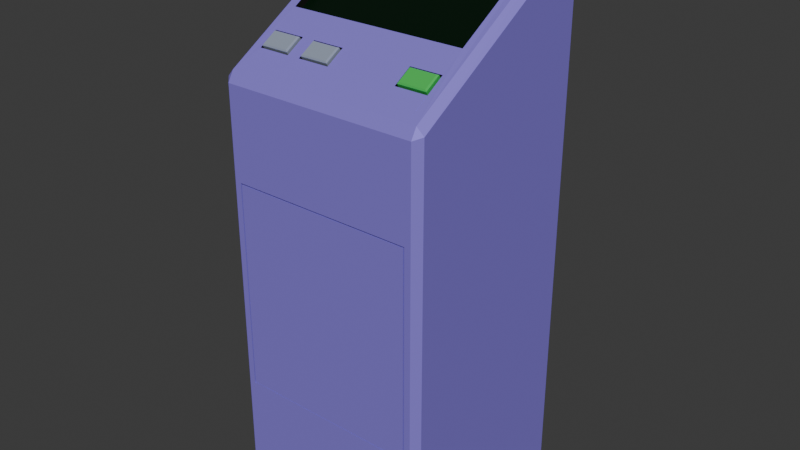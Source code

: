 # Source: dugneonbuilderterminal.blend  (saved by Blender 5.0.119; exported with 4.5.12 LTS)
import bpy
from mathutils import Matrix  # noqa: F401  (used for matrix-valued properties, if any)

bpy.ops.wm.read_factory_settings(use_empty=True)
scene = bpy.context.scene
scene.name = 'Scene'

# ---- collections
col_collection = bpy.data.collections.new('Collection'); scene.collection.children.link(col_collection)

# ---- materials (node trees are filled in below, after node groups)
mat_casing = bpy.data.materials.new('Casing')
mat_casing.alpha_threshold = 0.0
mat_casing.use_backface_culling_lightprobe_volume = False
mat_casing.roughness = 0.5
mat_casing.line_color = (0.0, 0.0, 0.0, 1.0)
mat_screen = bpy.data.materials.new('Screen')
mat_crevices = bpy.data.materials.new('Crevices')
mat_button_ok = bpy.data.materials.new('Button OK')
mat_buttons_other = bpy.data.materials.new('Buttons Other')

# ---- material node trees
mat_casing.use_nodes = True; mat_casing.node_tree.nodes.clear()
_N = mat_casing.node_tree.nodes; _L = mat_casing.node_tree.links
n0 = _N.new('ShaderNodeOutputMaterial'); n0.name = 'Material Output'; n0.location = (200, 100)
n1 = _N.new('ShaderNodeBsdfPrincipled'); n1.name = 'Principled BSDF'; n1.location = (-200, 100)
n1.inputs[0].default_value = (0.2855, 0.2173, 0.8, 1.0)
n1.inputs[1].default_value = 0.2758
n1.inputs[2].default_value = 0.6788
_L.new(n1.outputs[0], n0.inputs[0])
n0.is_active_output = True
mat_screen.use_nodes = True; mat_screen.node_tree.nodes.clear()
_N = mat_screen.node_tree.nodes; _L = mat_screen.node_tree.links
n0 = _N.new('ShaderNodeBsdfPrincipled'); n0.name = 'Principled BSDF'; n0.location = (-200, 100)
n0.inputs[0].default_value = (0.0008749, 0.01022, 0.003084, 1.0)
n0.inputs[1].default_value = 0.1152
n0.inputs[2].default_value = 0.2758
n1 = _N.new('ShaderNodeOutputMaterial'); n1.name = 'Material Output'; n1.location = (200, 100)
_L.new(n0.outputs[0], n1.inputs[0])
n1.is_active_output = True
mat_crevices.use_nodes = True; mat_crevices.node_tree.nodes.clear()
_N = mat_crevices.node_tree.nodes; _L = mat_crevices.node_tree.links
n0 = _N.new('ShaderNodeBsdfPrincipled'); n0.name = 'Principled BSDF'; n0.location = (-200, 100)
n0.inputs[0].default_value = (0.0, 0.0, 0.0, 1.0)
n0.inputs[2].default_value = 0.6788
n1 = _N.new('ShaderNodeOutputMaterial'); n1.name = 'Material Output'; n1.location = (200, 100)
_L.new(n0.outputs[0], n1.inputs[0])
n1.is_active_output = True
mat_button_ok.use_nodes = True; mat_button_ok.node_tree.nodes.clear()
_N = mat_button_ok.node_tree.nodes; _L = mat_button_ok.node_tree.links
n0 = _N.new('ShaderNodeBsdfPrincipled'); n0.name = 'Principled BSDF'; n0.location = (-200, 100)
n0.inputs[0].default_value = (0.07756, 0.6657, 0.1213, 1.0)
n0.inputs[1].default_value = 0.2212
n0.inputs[2].default_value = 0.2879
n1 = _N.new('ShaderNodeOutputMaterial'); n1.name = 'Material Output'; n1.location = (200, 100)
_L.new(n0.outputs[0], n1.inputs[0])
n1.is_active_output = True
mat_buttons_other.use_nodes = True; mat_buttons_other.node_tree.nodes.clear()
_N = mat_buttons_other.node_tree.nodes; _L = mat_buttons_other.node_tree.links
n0 = _N.new('ShaderNodeBsdfPrincipled'); n0.name = 'Principled BSDF'; n0.location = (-200, 100)
n0.inputs[0].default_value = (0.3177, 0.3679, 0.4699, 1.0)
n0.inputs[1].default_value = 0.0697
n0.inputs[2].default_value = 0.09697
n1 = _N.new('ShaderNodeOutputMaterial'); n1.name = 'Material Output'; n1.location = (200, 100)
_L.new(n0.outputs[0], n1.inputs[0])
n1.is_active_output = True

# ---- world
world_world = bpy.data.worlds.new('World'); scene.world = world_world
world_world.use_nodes = True; world_world.node_tree.nodes.clear()
_N = world_world.node_tree.nodes; _L = world_world.node_tree.links
n0 = _N.new('ShaderNodeOutputWorld'); n0.name = 'World Output'; n0.location = (200, 100)
n1 = _N.new('ShaderNodeBackground'); n1.name = 'Background'; n1.location = (-200, 100)
n1.inputs[0].default_value = (0.05088, 0.05088, 0.05088, 1.0)
_L.new(n1.outputs[0], n0.inputs[0])
n0.is_active_output = True
world_world.color = (0.05088, 0.05088, 0.05088)
world_world.sun_shadow_jitter_overblur = 0.0

# ---- meshes
me_cube_001 = bpy.data.meshes.new('Cube.001')
me_cube_001.from_pydata([(-0.2336, -0.2336, 0.0), (-0.2336, -0.25, 0.01639), (-0.25, -0.2336, 0.01639), (-0.2336, -0.25, 0.9836), (-0.2117, -0.07712, 1.104), (-0.25, -0.2336, 0.9907), (-0.2336, 0.2336, 0.0), (-0.25, 0.2336, 0.01639), (-0.2336, 0.25, 0.01639), (-0.2117, 0.2172, 1.28), (-0.2336, 0.25, 1.284), (-0.25, 0.2336, 1.271), (0.2336, -0.2336, 0.0), (0.25, -0.2336, 0.01639), (0.2336, -0.25, 0.01639), (0.2117, -0.07712, 1.104), (0.2336, -0.25, 0.9836), (0.25, -0.2336, 0.9907), (0.2336, 0.2336, 0.0), (0.2336, 0.25, 0.01639), (0.25, 0.2336, 0.01639), (0.2117, 0.2172, 1.28), (0.25, 0.2336, 1.271), (0.2336, 0.25, 1.284), (0.2185, -0.25, 0.7696), (0.2185, -0.25, 0.2731), (-0.2185, -0.25, 0.2731), (-0.2185, -0.25, 0.7696), (0.2336, -0.25, 0.258), (0.2336, -0.25, 0.7847), (-0.2336, -0.25, 0.7847), (-0.2336, -0.25, 0.258), (0.2185, -0.2458, 0.7696), (0.2185, -0.2458, 0.2731), (-0.2185, -0.2458, 0.2731), (-0.2185, -0.2458, 0.7696), (0.2324, -0.2458, 0.2731), (0.2324, -0.2458, 0.7696), (-0.2324, -0.2458, 0.7696), (-0.2324, -0.2458, 0.2731), (0.2324, -0.02832, 0.2731), (0.2324, -0.02832, 0.7696), (-0.2324, -0.02832, 0.7696), (-0.2324, -0.02832, 0.2731), (0.2185, -0.2458, 0.7847), (-0.2185, -0.2458, 0.7847), (0.2185, -0.02832, 0.7847), (-0.2185, -0.02832, 0.7847), (-0.2324, -0.02832, 0.7847), (-0.2324, -0.2458, 0.7847), (0.2324, -0.2458, 0.7847), (0.2324, -0.02832, 0.7847), (-0.2185, -0.2458, 0.2031), (0.2185, -0.2458, 0.2031), (-0.2185, -0.02832, 0.2031), (0.2185, -0.02832, 0.2031), (-0.2324, -0.2458, 0.2031), (-0.2324, -0.02832, 0.2031), (0.2324, -0.02832, 0.2031), (0.2324, -0.2458, 0.2031), (-0.2336, -0.2359, 1.008), (-0.2336, 0.2359, 1.292), (0.2336, 0.2359, 1.292), (0.2336, -0.2359, 1.008), (-0.2117, -0.06898, 1.09), (-0.2117, 0.2253, 1.267), (0.2117, 0.2253, 1.267), (0.2117, -0.06898, 1.09), (0.2117, -0.2359, 1.008), (-0.2117, -0.2359, 1.008), (0.2117, -0.1347, 1.069), (0.2117, -0.1784, 1.043), (-0.2117, -0.1784, 1.043), (-0.2117, -0.1347, 1.069), (0.1361, -0.1347, 1.069), (0.1059, -0.1347, 1.069), (0.03025, -0.1347, 1.069), (-0.03025, -0.1347, 1.069), (-0.1059, -0.1347, 1.069), (-0.1361, -0.1347, 1.069), (-0.1361, -0.1784, 1.043), (-0.1059, -0.1784, 1.043), (-0.03025, -0.1784, 1.043), (0.03025, -0.1784, 1.043), (0.1059, -0.1784, 1.043), (0.1361, -0.1784, 1.043), (0.2078, -0.1723, 1.04), (0.2078, -0.1353, 1.063), (-0.14, -0.1353, 1.063), (-0.2078, -0.1353, 1.063), (-0.2078, -0.1723, 1.04), (0.14, -0.1723, 1.04), (0.14, -0.1353, 1.063), (-0.03415, -0.1353, 1.063), (-0.102, -0.1353, 1.063), (-0.14, -0.1723, 1.04), (-0.102, -0.1723, 1.04), (-0.03415, -0.1723, 1.04), (0.2117, -0.1756, 1.038), (0.2117, -0.1319, 1.065), (-0.1361, -0.1319, 1.065), (-0.2117, -0.1319, 1.065), (-0.2117, -0.1756, 1.038), (0.1361, -0.1756, 1.038), (0.1361, -0.1319, 1.065), (-0.03025, -0.1319, 1.065), (-0.1059, -0.1319, 1.065), (-0.1361, -0.1756, 1.038), (-0.1059, -0.1756, 1.038), (-0.03025, -0.1756, 1.038), (0.2049, -0.176, 1.052), (0.2078, -0.177, 1.048), (0.2078, -0.14, 1.07), (0.2049, -0.144, 1.071), (-0.1429, -0.144, 1.071), (-0.14, -0.14, 1.07), (-0.2078, -0.14, 1.07), (-0.2049, -0.144, 1.071), (-0.2078, -0.177, 1.048), (-0.2049, -0.176, 1.052), (0.1429, -0.176, 1.052), (0.14, -0.177, 1.048), (0.14, -0.14, 1.07), (0.1429, -0.144, 1.071), (-0.03705, -0.144, 1.071), (-0.03415, -0.14, 1.07), (-0.102, -0.14, 1.07), (-0.09906, -0.144, 1.071), (-0.14, -0.177, 1.048), (-0.1429, -0.176, 1.052), (-0.09906, -0.176, 1.052), (-0.102, -0.177, 1.048), (-0.03415, -0.177, 1.048), (-0.03705, -0.176, 1.052)], [], [(0, 1, 2), (3, 60, 5), (6, 7, 8), (61, 10, 11), (12, 13, 14), (63, 16, 17), (18, 19, 20), (62, 22, 23), (6, 0, 2, 7), (60, 61, 11, 5), (10, 8, 7, 11), (18, 6, 8, 19), (61, 62, 23, 10), (22, 20, 19, 23), (12, 18, 20, 13), (62, 63, 17, 22), (0, 12, 14, 1), (63, 68, 69, 60, 3, 16), (6, 18, 12, 0), (2, 5, 11, 7), (4, 15, 67, 64), (8, 10, 23, 19), (20, 22, 17, 13), (29, 16, 3, 30), (14, 28, 31, 1), (16, 29, 28, 14, 13, 17), (1, 31, 30, 3, 5, 2), (24, 25, 28, 29), (27, 24, 29, 30), (26, 27, 30, 31), (25, 26, 31, 28), (26, 25, 33, 34), (24, 27, 35, 32), (27, 26, 34, 35), (25, 24, 32, 33), (38, 39, 43, 42), (36, 37, 41, 40), (37, 32, 44, 50), (35, 34, 39, 38), (33, 32, 37, 36), (43, 39, 56, 57), (35, 38, 49, 45), (44, 45, 47, 46), (44, 46, 51, 50), (47, 45, 49, 48), (38, 42, 48, 49), (32, 35, 45, 44), (41, 37, 50, 51), (52, 53, 55, 54), (52, 54, 57, 56), (55, 53, 59, 58), (36, 40, 58, 59), (33, 36, 59, 53), (39, 34, 52, 56), (43, 57, 54, 55, 58, 40, 41, 51, 46, 47, 48, 42), (34, 33, 53, 52), (4, 9, 61, 60), (9, 21, 62, 61), (21, 15, 63, 62), (66, 65, 64, 67), (21, 9, 65, 66), (15, 21, 66, 67), (9, 4, 64, 65), (79, 73, 101, 100), (68, 71, 85, 84, 83, 82, 81, 80, 72, 69), (15, 70, 71, 68, 63), (70, 15, 4, 73, 79, 78, 77, 76, 75, 74), (69, 72, 73, 4, 60), (72, 80, 107, 102), (74, 75, 84, 85), (75, 76, 83, 84), (76, 77, 82, 83), (78, 81, 108, 106), (78, 79, 80, 81), (80, 79, 100, 107), (70, 74, 104, 99), (77, 78, 106, 105), (73, 72, 102, 101), (81, 82, 109, 108), (82, 77, 105, 109), (85, 71, 98, 103), (74, 85, 103, 104), (71, 70, 99, 98), (87, 86, 98, 99), (89, 88, 100, 101), (90, 89, 101, 102), (86, 91, 103, 98), (92, 87, 99, 104), (94, 93, 105, 106), (95, 90, 102, 107), (97, 96, 108, 109), (91, 92, 104, 103), (93, 97, 109, 105), (96, 94, 106, 108), (88, 95, 107, 100), (111, 112, 113, 110), (115, 116, 117, 114), (116, 118, 119, 117), (121, 111, 110, 120), (112, 122, 123, 113), (125, 126, 127, 124), (118, 128, 129, 119), (131, 132, 133, 130), (122, 121, 120, 123), (124, 133, 132, 125), (126, 131, 130, 127), (114, 129, 128, 115), (86, 87, 112, 111), (113, 123, 120, 110), (91, 86, 111, 121), (87, 92, 122, 112), (114, 117, 119, 129), (95, 88, 115, 128), (88, 89, 116, 115), (89, 90, 118, 116), (90, 95, 128, 118), (92, 91, 121, 122), (93, 94, 126, 125), (124, 127, 130, 133), (97, 93, 125, 132), (94, 96, 131, 126), (96, 97, 132, 131)])
me_cube_001.polygons.foreach_set('material_index', [0, 0, 0, 0, 0, 0, 0, 0, 0, 0, 0, 0, 0, 0, 0, 0, 0, 0, 0, 0, 2, 0, 0, 0, 0, 0, 0, 0, 0, 0, 0, 0, 0, 0, 0, 0, 0, 0, 0, 0, 0, 0, 0, 0, 0, 0, 0, 0, 0, 0, 0, 0, 0, 0, 0, 0, 0, 0, 0, 1, 2, 2, 2, 2, 0, 0, 0, 0, 2, 0, 0, 0, 2, 0, 2, 2, 2, 2, 2, 2, 2, 2, 2, 2, 2, 2, 2, 2, 2, 2, 2, 2, 2, 2, 2, 3, 4, 4, 3, 3, 4, 4, 4, 3, 4, 4, 4, 3, 3, 3, 3, 4, 4, 4, 4, 4, 3, 4, 4, 4, 4, 4])
_uv = me_cube_001.uv_layers.new(name='UVMap')
_uv.uv.foreach_set('vector', [0.1332, 0.7418, 0.1332, 0.75, 0.125, 0.7418, 0.6218, 0.9918, 0.625, 0.9918, 0.6232, 1.0, 0.1332, 0.5082, 0.125, 0.5082, 0.1332, 0.5, 0.625, 0.248, 0.6224, 0.2561, 0.6219, 0.2418, 0.3668, 0.7418, 0.3772, 0.7418, 0.3725, 0.7541, 0.6291, 0.7506, 0.6218, 0.7582, 0.622, 0.7439, 0.3668, 0.5082, 0.3722, 0.4959, 0.377, 0.5082, 0.6291, 0.5032, 0.6219, 0.5082, 0.6224, 0.4939, 0.1332, 0.5082, 0.1332, 0.7418, 0.125, 0.7418, 0.125, 0.5082, 0.625, 0.007028, 0.625, 0.248, 0.6219, 0.2418, 0.6216, 0.008196, 0.6224, 0.2561, 0.3776, 0.2582, 0.3777, 0.2418, 0.6219, 0.2418, 0.3668, 0.5082, 0.1332, 0.5082, 0.1332, 0.5, 0.3722, 0.4959, 0.625, 0.248, 0.6291, 0.5032, 0.6224, 0.4939, 0.6224, 0.2561, 0.6219, 0.5082, 0.377, 0.5082, 0.3722, 0.4959, 0.6224, 0.4939, 0.3668, 0.7418, 0.3668, 0.5082, 0.377, 0.5082, 0.3772, 0.7418, 0.6291, 0.5032, 0.6291, 0.7506, 0.622, 0.7439, 0.6219, 0.5082, 0.1332, 0.7418, 0.3668, 0.7418, 0.3725, 0.7541, 0.1332, 0.75, 0.6291, 0.7506, 0.6289, 0.7619, 0.6252, 0.9805, 0.625, 0.9918, 0.6218, 0.9918, 0.6218, 0.7582, 0.1332, 0.5082, 0.3668, 0.5082, 0.3668, 0.7418, 0.1332, 0.7418, 0.378, 0.008196, 0.6216, 0.008196, 0.6219, 0.2418, 0.3777, 0.2418, 0.8557, 0.6637, 0.6402, 0.6672, 0.6402, 0.6672, 0.8557, 0.6637, 0.3776, 0.2582, 0.6224, 0.2561, 0.6224, 0.4939, 0.3722, 0.4959, 0.377, 0.5082, 0.6219, 0.5082, 0.622, 0.7439, 0.3772, 0.7418, 0.549, 0.757, 0.6218, 0.7582, 0.6218, 0.9918, 0.5506, 0.9918, 0.3725, 0.7541, 0.4453, 0.7553, 0.4494, 0.9918, 0.3782, 0.9918, 0.6218, 0.7582, 0.549, 0.757, 0.4453, 0.7553, 0.3725, 0.7541, 0.3772, 0.7418, 0.622, 0.7439, 0.3782, 0.9918, 0.4494, 0.9918, 0.5506, 0.9918, 0.6218, 0.9918, 0.6232, 1.0, 0.3782, 1.0, 0.5461, 0.7646, 0.4484, 0.763, 0.4453, 0.7553, 0.549, 0.757, 0.5477, 0.9842, 0.5461, 0.7646, 0.549, 0.757, 0.5506, 0.9918, 0.4521, 0.9842, 0.5477, 0.9842, 0.5506, 0.9918, 0.4494, 0.9918, 0.4484, 0.763, 0.4521, 0.9842, 0.4494, 0.9918, 0.4453, 0.7553, 0.4521, 0.9842, 0.4484, 0.763, 0.4484, 0.763, 0.4521, 0.9842, 0.5461, 0.7646, 0.5477, 0.9842, 0.5477, 0.9842, 0.5461, 0.7646, 0.5477, 0.9842, 0.4521, 0.9842, 0.4521, 0.9842, 0.5477, 0.9842, 0.4484, 0.763, 0.5461, 0.7646, 0.5461, 0.7646, 0.4484, 0.763, 0.5477, 0.9842, 0.4521, 0.9842, 0.4521, 0.9842, 0.5477, 0.9842, 0.4484, 0.763, 0.5461, 0.7646, 0.5461, 0.7646, 0.4484, 0.763, 0.5461, 0.7646, 0.5461, 0.7646, 0.5461, 0.7646, 0.5461, 0.7646, 0.5477, 0.9842, 0.4521, 0.9842, 0.4521, 0.9842, 0.5477, 0.9842, 0.4484, 0.763, 0.5461, 0.7646, 0.5461, 0.7646, 0.4484, 0.763, 0.4521, 0.9842, 0.4521, 0.9842, 0.4521, 0.9842, 0.4521, 0.9842, 0.5477, 0.9842, 0.5477, 0.9842, 0.5477, 0.9842, 0.5477, 0.9842, 0.5461, 0.7646, 0.5477, 0.9842, 0.5477, 0.9842, 0.5461, 0.7646, 0.5461, 0.7646, 0.5461, 0.7646, 0.5461, 0.7646, 0.5461, 0.7646, 0.5477, 0.9842, 0.5477, 0.9842, 0.5477, 0.9842, 0.5477, 0.9842, 0.5477, 0.9842, 0.5477, 0.9842, 0.5477, 0.9842, 0.5477, 0.9842, 0.5461, 0.7646, 0.5477, 0.9842, 0.5477, 0.9842, 0.5461, 0.7646, 0.5461, 0.7646, 0.5461, 0.7646, 0.5461, 0.7646, 0.5461, 0.7646, 0.4521, 0.9842, 0.4484, 0.763, 0.4484, 0.763, 0.4521, 0.9842, 0.4521, 0.9842, 0.4521, 0.9842, 0.4521, 0.9842, 0.4521, 0.9842, 0.4484, 0.763, 0.4484, 0.763, 0.4484, 0.763, 0.4484, 0.763, 0.4484, 0.763, 0.4484, 0.763, 0.4484, 0.763, 0.4484, 0.763, 0.4484, 0.763, 0.4484, 0.763, 0.4484, 0.763, 0.4484, 0.763, 0.4521, 0.9842, 0.4521, 0.9842, 0.4521, 0.9842, 0.4521, 0.9842, 0.4521, 0.9842, 0.4521, 0.9842, 0.4521, 0.9842, 0.4484, 0.763, 0.4484, 0.763, 0.4484, 0.763, 0.5461, 0.7646, 0.5461, 0.7646, 0.5461, 0.7646, 0.5477, 0.9842, 0.5477, 0.9842, 0.5477, 0.9842, 0.4521, 0.9842, 0.4484, 0.763, 0.4484, 0.763, 0.4521, 0.9842, 0.8557, 0.6637, 0.8557, 0.5163, 0.8668, 0.507, 0.8668, 0.743, 0.8557, 0.5163, 0.6402, 0.5131, 0.6291, 0.5032, 0.8668, 0.507, 0.6402, 0.5131, 0.6402, 0.6672, 0.6291, 0.7506, 0.6291, 0.5032, 0.6402, 0.5131, 0.8557, 0.5163, 0.8557, 0.6637, 0.6402, 0.6672, 0.6402, 0.5131, 0.8557, 0.5163, 0.8557, 0.5163, 0.6402, 0.5131, 0.6402, 0.6672, 0.6402, 0.5131, 0.6402, 0.5131, 0.6402, 0.6672, 0.8557, 0.5163, 0.8557, 0.6637, 0.8557, 0.6637, 0.8557, 0.5163, 0.8249, 0.6932, 0.8557, 0.6926, 0.8557, 0.6926, 0.8249, 0.6932, 0.6402, 0.7502, 0.6402, 0.7201, 0.671, 0.7193, 0.7018, 0.7185, 0.7326, 0.7177, 0.7633, 0.7169, 0.7941, 0.7161, 0.8249, 0.7153, 0.8557, 0.7145, 0.8557, 0.7433, 0.6402, 0.6672, 0.6402, 0.6973, 0.6402, 0.7201, 0.6402, 0.7502, 0.6291, 0.7506, 0.6402, 0.6973, 0.6402, 0.6672, 0.8557, 0.6637, 0.8557, 0.6926, 0.8249, 0.6932, 0.7941, 0.6939, 0.7633, 0.6946, 0.7326, 0.6953, 0.7018, 0.6959, 0.671, 0.6966, 0.8557, 0.7433, 0.8557, 0.7145, 0.8557, 0.6926, 0.8557, 0.6637, 0.8668, 0.743, 0.8557, 0.7145, 0.8249, 0.7153, 0.8249, 0.7153, 0.8557, 0.7145, 0.671, 0.6966, 0.7018, 0.6959, 0.7018, 0.7185, 0.671, 0.7193, 0.7018, 0.6959, 0.7326, 0.6953, 0.7326, 0.7177, 0.7018, 0.7185, 0.7326, 0.6953, 0.7633, 0.6946, 0.7633, 0.7169, 0.7326, 0.7177, 0.7941, 0.6939, 0.7941, 0.7161, 0.7941, 0.7161, 0.7941, 0.6939, 0.7941, 0.6939, 0.8249, 0.6932, 0.8249, 0.7153, 0.7941, 0.7161, 0.8249, 0.7153, 0.8249, 0.6932, 0.8249, 0.6932, 0.8249, 0.7153, 0.6402, 0.6973, 0.671, 0.6966, 0.671, 0.6966, 0.6402, 0.6973, 0.7633, 0.6946, 0.7941, 0.6939, 0.7941, 0.6939, 0.7633, 0.6946, 0.8557, 0.6926, 0.8557, 0.7145, 0.8557, 0.7145, 0.8557, 0.6926, 0.7941, 0.7161, 0.7633, 0.7169, 0.7633, 0.7169, 0.7941, 0.7161, 0.7633, 0.7169, 0.7633, 0.6946, 0.7633, 0.6946, 0.7633, 0.7169, 0.671, 0.7193, 0.6402, 0.7201, 0.6402, 0.7201, 0.671, 0.7193, 0.671, 0.6966, 0.671, 0.7193, 0.671, 0.7193, 0.671, 0.6966, 0.6402, 0.7201, 0.6402, 0.6973, 0.6402, 0.6973, 0.6402, 0.7201, 0.6418, 0.699, 0.6418, 0.7183, 0.6402, 0.7201, 0.6402, 0.6973, 0.8541, 0.6943, 0.8265, 0.6949, 0.8249, 0.6932, 0.8557, 0.6926, 0.8541, 0.7128, 0.8541, 0.6943, 0.8557, 0.6926, 0.8557, 0.7145, 0.6418, 0.7183, 0.6694, 0.7176, 0.671, 0.7193, 0.6402, 0.7201, 0.6694, 0.6984, 0.6418, 0.699, 0.6402, 0.6973, 0.671, 0.6966, 0.7925, 0.6956, 0.7649, 0.6963, 0.7633, 0.6946, 0.7941, 0.6939, 0.8265, 0.7136, 0.8541, 0.7128, 0.8557, 0.7145, 0.8249, 0.7153, 0.7649, 0.7151, 0.7925, 0.7144, 0.7941, 0.7161, 0.7633, 0.7169, 0.6694, 0.7176, 0.6694, 0.6984, 0.671, 0.6966, 0.671, 0.7193, 0.7649, 0.6963, 0.7649, 0.7151, 0.7633, 0.7169, 0.7633, 0.6946, 0.7925, 0.7144, 0.7925, 0.6956, 0.7941, 0.6939, 0.7941, 0.7161, 0.8265, 0.6949, 0.8265, 0.7136, 0.8249, 0.7153, 0.8249, 0.6932, 0.6418, 0.7183, 0.6418, 0.699, 0.643, 0.7003, 0.643, 0.717, 0.8265, 0.6949, 0.8541, 0.6943, 0.8529, 0.6956, 0.8277, 0.6961, 0.8541, 0.6943, 0.8541, 0.7128, 0.8529, 0.7116, 0.8529, 0.6956, 0.6694, 0.7176, 0.6418, 0.7183, 0.643, 0.717, 0.6682, 0.7164, 0.6418, 0.699, 0.6694, 0.6984, 0.6682, 0.6997, 0.643, 0.7003, 0.7649, 0.6963, 0.7925, 0.6956, 0.7913, 0.6969, 0.7661, 0.6975, 0.8541, 0.7128, 0.8265, 0.7136, 0.8277, 0.7123, 0.8529, 0.7116, 0.7925, 0.7144, 0.7649, 0.7151, 0.7661, 0.7138, 0.7913, 0.7132, 0.6694, 0.6984, 0.6694, 0.7176, 0.6682, 0.7164, 0.6682, 0.6997, 0.7661, 0.6975, 0.7661, 0.7138, 0.7649, 0.7151, 0.7649, 0.6963, 0.7925, 0.6956, 0.7925, 0.7144, 0.7913, 0.7132, 0.7913, 0.6969, 0.8277, 0.6961, 0.8277, 0.7123, 0.8265, 0.7136, 0.8265, 0.6949, 0.6418, 0.7183, 0.6418, 0.699, 0.6418, 0.699, 0.6418, 0.7183, 0.643, 0.7003, 0.6682, 0.6997, 0.6682, 0.7164, 0.643, 0.717, 0.6694, 0.7176, 0.6418, 0.7183, 0.6418, 0.7183, 0.6694, 0.7176, 0.6418, 0.699, 0.6694, 0.6984, 0.6694, 0.6984, 0.6418, 0.699, 0.8277, 0.6961, 0.8529, 0.6956, 0.8529, 0.7116, 0.8277, 0.7123, 0.8265, 0.7136, 0.8265, 0.6949, 0.8265, 0.6949, 0.8265, 0.7136, 0.8265, 0.6949, 0.8541, 0.6943, 0.8541, 0.6943, 0.8265, 0.6949, 0.8541, 0.6943, 0.8541, 0.7128, 0.8541, 0.7128, 0.8541, 0.6943, 0.8541, 0.7128, 0.8265, 0.7136, 0.8265, 0.7136, 0.8541, 0.7128, 0.6694, 0.6984, 0.6694, 0.7176, 0.6694, 0.7176, 0.6694, 0.6984, 0.7649, 0.6963, 0.7925, 0.6956, 0.7925, 0.6956, 0.7649, 0.6963, 0.7661, 0.6975, 0.7913, 0.6969, 0.7913, 0.7132, 0.7661, 0.7138, 0.7649, 0.7151, 0.7649, 0.6963, 0.7649, 0.6963, 0.7649, 0.7151, 0.7925, 0.6956, 0.7925, 0.7144, 0.7925, 0.7144, 0.7925, 0.6956, 0.7925, 0.7144, 0.7649, 0.7151, 0.7649, 0.7151, 0.7925, 0.7144])
me_cube_001.materials.append(mat_casing)
me_cube_001.materials.append(mat_screen)
me_cube_001.materials.append(mat_crevices)
me_cube_001.materials.append(mat_button_ok)
me_cube_001.materials.append(mat_buttons_other)
me_cube_001.update()
me_cube_002 = bpy.data.meshes.new('Cube.002')
me_cube_002.from_pydata([(0.2155, -0.25, 0.7661), (0.2155, -0.25, 0.2765), (-0.2155, -0.25, 0.2765), (-0.2155, -0.25, 0.7661), (0.2155, -0.2441, 0.2765), (0.2155, -0.2441, 0.7661), (-0.2155, -0.2441, 0.7661), (-0.2155, -0.2441, 0.2765)], [], [(0, 1, 2, 3), (5, 6, 7, 4), (2, 1, 4, 7), (0, 3, 6, 5), (3, 2, 7, 6), (1, 0, 5, 4)])
_uv = me_cube_002.uv_layers.new(name='UVMap')
_uv.uv.foreach_set('vector', [0.5461, 0.7646, 0.4484, 0.763, 0.4521, 0.9842, 0.5477, 0.9842, 0.5461, 0.7646, 0.5477, 0.9842, 0.4521, 0.9842, 0.4484, 0.763, 0.4521, 0.9842, 0.4484, 0.763, 0.4484, 0.763, 0.4521, 0.9842, 0.5461, 0.7646, 0.5477, 0.9842, 0.5477, 0.9842, 0.5461, 0.7646, 0.5477, 0.9842, 0.4521, 0.9842, 0.4521, 0.9842, 0.5477, 0.9842, 0.4484, 0.763, 0.5461, 0.7646, 0.5461, 0.7646, 0.4484, 0.763])
me_cube_002.materials.append(mat_casing)
me_cube_002.update()

# ---- objects
ob_console__col = bpy.data.objects.new('Console -col', me_cube_001)
ob_lid__col = bpy.data.objects.new('Lid -col', me_cube_002)

# ---- transforms, parenting, visibility, modifiers, constraints
ob_console__col.location = (0.0, 0.0, 0.0)
ob_lid__col.location = (0.0, 0.0, 0.0)

# ---- collection membership
col_collection.objects.link(ob_console__col)
col_collection.objects.link(ob_lid__col)

# ---- scene / render settings (as saved in the file)
scene.frame_start = 1; scene.frame_end = 250; scene.frame_set(1)
scene.render.engine = 'BLENDER_EEVEE_NEXT'
scene.render.bake_bias = 0.0
scene.render.bake_samples = 0
scene.cycles.sampling_pattern = 'TABULATED_SOBOL'
scene.eevee.use_volume_custom_range = False
bpy.context.view_layer.update()

# ---- added for rendering (the .blend has no active camera and no usable light): camera, sun
cam_auto = bpy.data.cameras.new('AutoCamera')
cam_auto.lens = 50.0
cam_auto.sensor_width = 36.0
cam_auto.clip_end = 1000.0
ob_auto_camera = bpy.data.objects.new('AutoCamera', cam_auto)
scene.collection.objects.link(ob_auto_camera)
ob_auto_camera.location = (1.36236, -1.63483, 1.73567)
ob_auto_camera.rotation_euler = (1.09748, -7.21219e-08, 0.694738)
scene.camera = ob_auto_camera
light_auto_sun = bpy.data.lights.new('AutoSun', 'SUN')
light_auto_sun.energy = 3.0
light_auto_sun.angle = 0.0523599
ob_auto_sun = bpy.data.objects.new('AutoSun', light_auto_sun)
scene.collection.objects.link(ob_auto_sun)
ob_auto_sun.rotation_euler = (0.872665, 0.174533, 0.523599)
bpy.context.view_layer.update()
